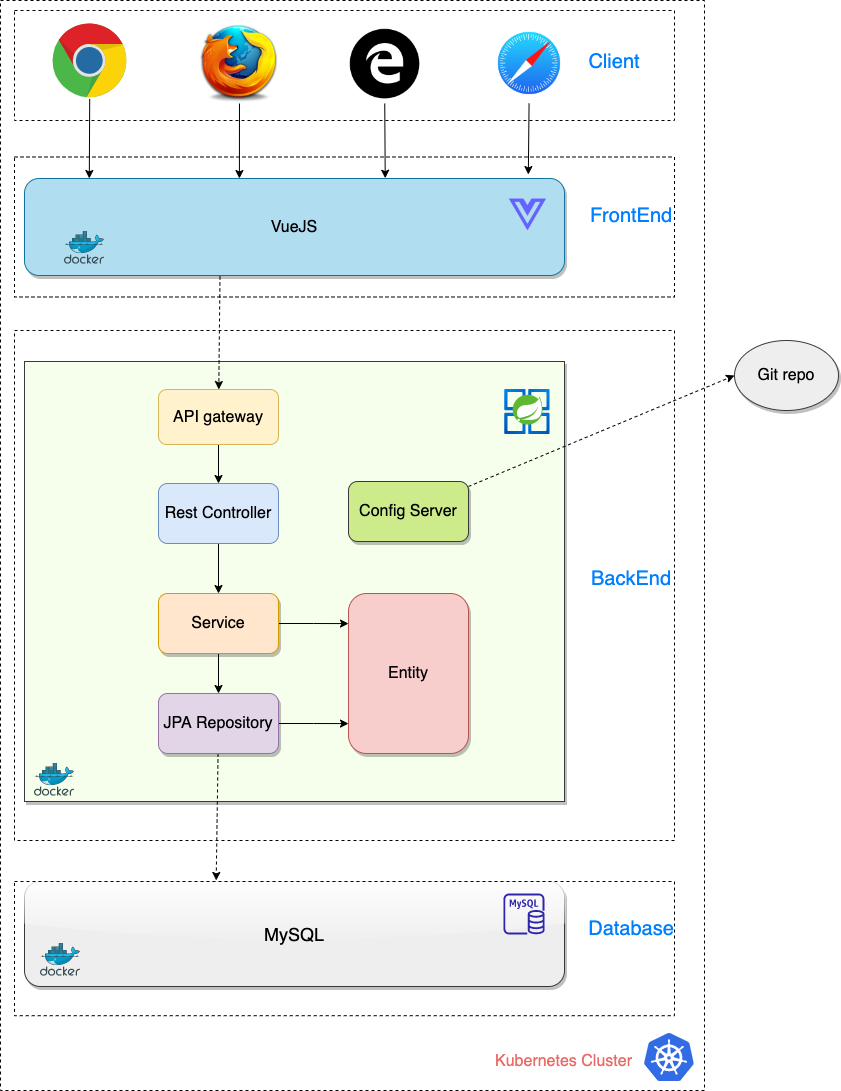

The diagram above was exported from draw.io. Its source (the exported page's mxGraphModel, read from the mxfile embedded in the PNG):
<mxGraphModel dx="1426" dy="680" grid="1" gridSize="10" guides="1" tooltips="1" connect="1" arrows="1" fold="1" page="1" pageScale="1" pageWidth="850" pageHeight="1100" math="0" shadow="0">
  <root>
    <mxCell id="0" />
    <mxCell id="1" parent="0" />
    <mxCell id="Ub1arWMNsHYx43EbmnaY-1" value="&lt;div style=&quot;text-align: justify;&quot;&gt;&lt;br&gt;&lt;/div&gt;" style="rounded=0;whiteSpace=wrap;html=1;align=right;sketch=0;glass=0;shadow=1;fillColor=#F5FFEB;strokeColor=#36393d;" vertex="1" parent="1">
      <mxGeometry x="30" y="361" width="540" height="440" as="geometry" />
    </mxCell>
    <mxCell id="Ub1arWMNsHYx43EbmnaY-10" style="edgeStyle=orthogonalEdgeStyle;rounded=0;orthogonalLoop=1;jettySize=auto;html=1;exitX=0.5;exitY=1;exitDx=0;exitDy=0;entryX=0.5;entryY=0;entryDx=0;entryDy=0;startArrow=none;startFill=0;" edge="1" parent="1" source="Ub1arWMNsHYx43EbmnaY-2" target="Ub1arWMNsHYx43EbmnaY-3">
      <mxGeometry relative="1" as="geometry" />
    </mxCell>
    <mxCell id="Ub1arWMNsHYx43EbmnaY-2" value="Rest Controller" style="rounded=1;whiteSpace=wrap;html=1;fillColor=#dae8fc;strokeColor=#6c8ebf;fontSize=16;" vertex="1" parent="1">
      <mxGeometry x="164" y="483" width="120" height="60" as="geometry" />
    </mxCell>
    <mxCell id="Ub1arWMNsHYx43EbmnaY-7" style="edgeStyle=orthogonalEdgeStyle;rounded=0;orthogonalLoop=1;jettySize=auto;html=1;exitX=1;exitY=0.5;exitDx=0;exitDy=0;entryX=0;entryY=0.188;entryDx=0;entryDy=0;entryPerimeter=0;" edge="1" parent="1" source="Ub1arWMNsHYx43EbmnaY-3" target="Ub1arWMNsHYx43EbmnaY-5">
      <mxGeometry relative="1" as="geometry" />
    </mxCell>
    <mxCell id="Ub1arWMNsHYx43EbmnaY-11" style="edgeStyle=orthogonalEdgeStyle;rounded=0;orthogonalLoop=1;jettySize=auto;html=1;exitX=0.5;exitY=1;exitDx=0;exitDy=0;entryX=0.5;entryY=0;entryDx=0;entryDy=0;startArrow=none;startFill=0;" edge="1" parent="1" source="Ub1arWMNsHYx43EbmnaY-3" target="Ub1arWMNsHYx43EbmnaY-4">
      <mxGeometry relative="1" as="geometry" />
    </mxCell>
    <mxCell id="Ub1arWMNsHYx43EbmnaY-3" value="Service" style="rounded=1;whiteSpace=wrap;html=1;fillColor=#ffe6cc;glass=0;strokeColor=#d79b00;shadow=1;fontSize=16;" vertex="1" parent="1">
      <mxGeometry x="164" y="593" width="120" height="60" as="geometry" />
    </mxCell>
    <mxCell id="Ub1arWMNsHYx43EbmnaY-8" style="edgeStyle=orthogonalEdgeStyle;rounded=0;orthogonalLoop=1;jettySize=auto;html=1;entryX=0;entryY=0.813;entryDx=0;entryDy=0;entryPerimeter=0;" edge="1" parent="1" source="Ub1arWMNsHYx43EbmnaY-4" target="Ub1arWMNsHYx43EbmnaY-5">
      <mxGeometry relative="1" as="geometry" />
    </mxCell>
    <mxCell id="Ub1arWMNsHYx43EbmnaY-40" style="edgeStyle=none;rounded=0;orthogonalLoop=1;jettySize=auto;html=1;entryX=0.355;entryY=-0.01;entryDx=0;entryDy=0;entryPerimeter=0;fontSize=18;fontColor=#000000;startArrow=none;startFill=0;dashed=1;" edge="1" parent="1" source="Ub1arWMNsHYx43EbmnaY-4" target="Ub1arWMNsHYx43EbmnaY-6">
      <mxGeometry relative="1" as="geometry" />
    </mxCell>
    <mxCell id="Ub1arWMNsHYx43EbmnaY-4" value="JPA Repository" style="rounded=1;whiteSpace=wrap;html=1;fillColor=#e1d5e7;strokeColor=#9673a6;shadow=1;fontSize=16;" vertex="1" parent="1">
      <mxGeometry x="164" y="693" width="120" height="60" as="geometry" />
    </mxCell>
    <mxCell id="Ub1arWMNsHYx43EbmnaY-5" value="Entity" style="rounded=1;whiteSpace=wrap;html=1;fillColor=#f8cecc;strokeColor=#b85450;glass=0;shadow=1;sketch=0;fontSize=16;" vertex="1" parent="1">
      <mxGeometry x="354" y="593" width="120" height="160" as="geometry" />
    </mxCell>
    <mxCell id="Ub1arWMNsHYx43EbmnaY-6" value="MySQL" style="rounded=1;whiteSpace=wrap;html=1;fontSize=18;shadow=1;glass=1;fillColor=#eeeeee;strokeColor=#36393d;" vertex="1" parent="1">
      <mxGeometry x="30" y="881" width="540" height="105" as="geometry" />
    </mxCell>
    <mxCell id="Ub1arWMNsHYx43EbmnaY-12" value="BackEnd" style="text;html=1;strokeColor=none;fillColor=none;align=center;verticalAlign=middle;whiteSpace=wrap;rounded=0;fontColor=#007FFF;fontSize=20;" vertex="1" parent="1">
      <mxGeometry x="607.32" y="563" width="60" height="30" as="geometry" />
    </mxCell>
    <mxCell id="Ub1arWMNsHYx43EbmnaY-44" style="edgeStyle=none;rounded=0;orthogonalLoop=1;jettySize=auto;html=1;dashed=1;fontSize=16;fontColor=#000000;startArrow=none;startFill=0;exitX=0.362;exitY=1.01;exitDx=0;exitDy=0;exitPerimeter=0;" edge="1" parent="1" source="Ub1arWMNsHYx43EbmnaY-13" target="Ub1arWMNsHYx43EbmnaY-26">
      <mxGeometry relative="1" as="geometry" />
    </mxCell>
    <mxCell id="Ub1arWMNsHYx43EbmnaY-13" value="VueJS" style="rounded=1;whiteSpace=wrap;html=1;fillColor=#b1ddf0;strokeColor=#10739e;fontSize=16;glass=0;shadow=1;" vertex="1" parent="1">
      <mxGeometry x="30" y="178" width="540" height="97" as="geometry" />
    </mxCell>
    <mxCell id="Ub1arWMNsHYx43EbmnaY-14" value="&lt;font color=&quot;#007fff&quot; style=&quot;font-size: 20px;&quot;&gt;FrontEnd&lt;/font&gt;" style="text;html=1;strokeColor=none;fillColor=none;align=center;verticalAlign=middle;whiteSpace=wrap;rounded=0;fontSize=20;" vertex="1" parent="1">
      <mxGeometry x="607.32" y="199.5" width="60" height="30" as="geometry" />
    </mxCell>
    <mxCell id="Ub1arWMNsHYx43EbmnaY-17" value="" style="sketch=0;aspect=fixed;html=1;points=[];align=center;image;fontSize=12;image=img/lib/mscae/Docker.svg;fontColor=#007FFF;fillColor=none;" vertex="1" parent="1">
      <mxGeometry x="40" y="763" width="40" height="32.79" as="geometry" />
    </mxCell>
    <mxCell id="Ub1arWMNsHYx43EbmnaY-18" value="" style="sketch=0;aspect=fixed;html=1;points=[];align=center;image;fontSize=12;image=img/lib/mscae/Docker.svg;fontColor=#007FFF;fillColor=none;" vertex="1" parent="1">
      <mxGeometry x="46" y="943" width="40" height="32.8" as="geometry" />
    </mxCell>
    <mxCell id="Ub1arWMNsHYx43EbmnaY-19" value="" style="sketch=0;aspect=fixed;html=1;points=[];align=center;image;fontSize=12;image=img/lib/mscae/Docker.svg;fontColor=#007FFF;fillColor=none;" vertex="1" parent="1">
      <mxGeometry x="70" y="231" width="40" height="32.8" as="geometry" />
    </mxCell>
    <mxCell id="Ub1arWMNsHYx43EbmnaY-21" value="Database" style="text;html=1;strokeColor=none;fillColor=none;align=center;verticalAlign=middle;whiteSpace=wrap;rounded=0;fontColor=#007FFF;fontSize=20;" vertex="1" parent="1">
      <mxGeometry x="607.32" y="913" width="60" height="30" as="geometry" />
    </mxCell>
    <mxCell id="Ub1arWMNsHYx43EbmnaY-30" style="rounded=0;orthogonalLoop=1;jettySize=auto;html=1;fontColor=#000000;startArrow=none;startFill=0;entryX=0.12;entryY=0;entryDx=0;entryDy=0;entryPerimeter=0;" edge="1" parent="1" source="Ub1arWMNsHYx43EbmnaY-22" target="Ub1arWMNsHYx43EbmnaY-13">
      <mxGeometry relative="1" as="geometry">
        <mxPoint x="95" y="230" as="targetPoint" />
      </mxGeometry>
    </mxCell>
    <mxCell id="Ub1arWMNsHYx43EbmnaY-22" value="" style="dashed=0;outlineConnect=0;html=1;align=center;labelPosition=center;verticalLabelPosition=bottom;verticalAlign=top;shape=mxgraph.weblogos.chrome;rounded=1;glass=0;fontColor=#007FFF;fillColor=none;" vertex="1" parent="1">
      <mxGeometry x="58" y="23" width="74.8" height="75.4" as="geometry" />
    </mxCell>
    <mxCell id="Ub1arWMNsHYx43EbmnaY-31" style="edgeStyle=none;rounded=0;orthogonalLoop=1;jettySize=auto;html=1;entryX=0.398;entryY=0;entryDx=0;entryDy=0;fontColor=#000000;startArrow=none;startFill=0;entryPerimeter=0;" edge="1" parent="1" source="Ub1arWMNsHYx43EbmnaY-23" target="Ub1arWMNsHYx43EbmnaY-13">
      <mxGeometry relative="1" as="geometry" />
    </mxCell>
    <mxCell id="Ub1arWMNsHYx43EbmnaY-23" value="" style="shape=image;html=1;verticalAlign=top;verticalLabelPosition=bottom;labelBackgroundColor=#ffffff;imageAspect=0;aspect=fixed;image=https://cdn2.iconfinder.com/data/icons/browsers/Firefox.png;rounded=1;glass=0;fontColor=#007FFF;fillColor=none;" vertex="1" parent="1">
      <mxGeometry x="205" y="23" width="80" height="80" as="geometry" />
    </mxCell>
    <mxCell id="Ub1arWMNsHYx43EbmnaY-32" style="edgeStyle=none;rounded=0;orthogonalLoop=1;jettySize=auto;html=1;fontColor=#000000;startArrow=none;startFill=0;entryX=0.668;entryY=-0.003;entryDx=0;entryDy=0;entryPerimeter=0;" edge="1" parent="1" source="Ub1arWMNsHYx43EbmnaY-24" target="Ub1arWMNsHYx43EbmnaY-13">
      <mxGeometry relative="1" as="geometry">
        <mxPoint x="390" y="230" as="targetPoint" />
      </mxGeometry>
    </mxCell>
    <mxCell id="Ub1arWMNsHYx43EbmnaY-24" value="" style="shape=image;html=1;verticalAlign=top;verticalLabelPosition=bottom;labelBackgroundColor=#ffffff;imageAspect=0;aspect=fixed;image=https://cdn4.iconfinder.com/data/icons/picons-social/57/56-edge-128.png;rounded=1;glass=0;fontColor=#007FFF;fillColor=none;" vertex="1" parent="1">
      <mxGeometry x="350" y="23" width="80" height="80" as="geometry" />
    </mxCell>
    <mxCell id="Ub1arWMNsHYx43EbmnaY-28" style="edgeStyle=orthogonalEdgeStyle;rounded=0;orthogonalLoop=1;jettySize=auto;html=1;exitX=0.5;exitY=1;exitDx=0;exitDy=0;entryX=0.5;entryY=0;entryDx=0;entryDy=0;fontColor=#007FFF;startArrow=none;startFill=0;" edge="1" parent="1" source="Ub1arWMNsHYx43EbmnaY-26" target="Ub1arWMNsHYx43EbmnaY-2">
      <mxGeometry relative="1" as="geometry" />
    </mxCell>
    <mxCell id="Ub1arWMNsHYx43EbmnaY-26" value="&lt;font color=&quot;#000000&quot; style=&quot;font-size: 16px;&quot;&gt;API gateway&lt;/font&gt;" style="rounded=1;whiteSpace=wrap;html=1;glass=0;fillColor=#fff2cc;strokeColor=#d6b656;fontSize=16;" vertex="1" parent="1">
      <mxGeometry x="164" y="389" width="120" height="55" as="geometry" />
    </mxCell>
    <mxCell id="Ub1arWMNsHYx43EbmnaY-33" style="edgeStyle=none;rounded=0;orthogonalLoop=1;jettySize=auto;html=1;fontColor=#000000;startArrow=none;startFill=0;entryX=0.933;entryY=-0.041;entryDx=0;entryDy=0;entryPerimeter=0;" edge="1" parent="1" source="Ub1arWMNsHYx43EbmnaY-29" target="Ub1arWMNsHYx43EbmnaY-13">
      <mxGeometry relative="1" as="geometry">
        <mxPoint x="315" y="233" as="targetPoint" />
      </mxGeometry>
    </mxCell>
    <mxCell id="Ub1arWMNsHYx43EbmnaY-29" value="" style="shape=image;html=1;verticalAlign=top;verticalLabelPosition=bottom;labelBackgroundColor=#ffffff;imageAspect=0;aspect=fixed;image=https://cdn0.iconfinder.com/data/icons/apple-apps/100/Apple_Safari-128.png;rounded=1;glass=0;fontColor=#000000;fillColor=none;" vertex="1" parent="1">
      <mxGeometry x="495" y="23" width="80" height="80" as="geometry" />
    </mxCell>
    <mxCell id="Ub1arWMNsHYx43EbmnaY-34" value="&lt;font color=&quot;#007fff&quot; style=&quot;font-size: 20px;&quot;&gt;Client&lt;/font&gt;" style="text;html=1;strokeColor=none;fillColor=none;align=center;verticalAlign=middle;whiteSpace=wrap;rounded=0;fontSize=20;" vertex="1" parent="1">
      <mxGeometry x="590" y="45.7" width="60" height="30" as="geometry" />
    </mxCell>
    <mxCell id="Ub1arWMNsHYx43EbmnaY-36" value="" style="aspect=fixed;html=1;points=[];align=center;image;fontSize=12;image=img/lib/azure2/compute/Azure_Spring_Cloud.svg;rounded=1;glass=0;fontColor=#000000;fillColor=none;" vertex="1" parent="1">
      <mxGeometry x="509" y="389" width="47.82" height="45" as="geometry" />
    </mxCell>
    <mxCell id="Ub1arWMNsHYx43EbmnaY-37" value="" style="shape=image;html=1;verticalAlign=top;verticalLabelPosition=bottom;labelBackgroundColor=#ffffff;imageAspect=0;aspect=fixed;image=https://cdn1.iconfinder.com/data/icons/unicons-line-vol-6/24/vuejs-128.png;rounded=1;glass=0;fontSize=24;fontColor=#000000;fillColor=none;" vertex="1" parent="1">
      <mxGeometry x="513.41" y="194.5" width="40" height="40" as="geometry" />
    </mxCell>
    <mxCell id="Ub1arWMNsHYx43EbmnaY-39" value="" style="sketch=0;outlineConnect=0;fontColor=#232F3E;gradientColor=none;fillColor=#2E27AD;strokeColor=none;dashed=0;verticalLabelPosition=bottom;verticalAlign=top;align=center;html=1;fontSize=12;fontStyle=0;aspect=fixed;pointerEvents=1;shape=mxgraph.aws4.rds_mysql_instance;rounded=1;glass=0;" vertex="1" parent="1">
      <mxGeometry x="509" y="893" width="41" height="41" as="geometry" />
    </mxCell>
    <mxCell id="Ub1arWMNsHYx43EbmnaY-43" style="edgeStyle=none;rounded=0;orthogonalLoop=1;jettySize=auto;html=1;entryX=0;entryY=0.5;entryDx=0;entryDy=0;dashed=1;fontSize=16;fontColor=#000000;startArrow=none;startFill=0;" edge="1" parent="1" source="Ub1arWMNsHYx43EbmnaY-41" target="Ub1arWMNsHYx43EbmnaY-42">
      <mxGeometry relative="1" as="geometry" />
    </mxCell>
    <mxCell id="Ub1arWMNsHYx43EbmnaY-41" value="Config Server" style="rounded=1;whiteSpace=wrap;html=1;shadow=1;glass=0;sketch=0;fontSize=16;fillColor=#cdeb8b;strokeColor=#36393d;" vertex="1" parent="1">
      <mxGeometry x="354" y="481" width="120" height="60" as="geometry" />
    </mxCell>
    <mxCell id="Ub1arWMNsHYx43EbmnaY-42" value="Git repo" style="ellipse;whiteSpace=wrap;html=1;rounded=1;shadow=1;glass=0;sketch=0;fontSize=16;fillColor=#eeeeee;strokeColor=#36393d;" vertex="1" parent="1">
      <mxGeometry x="740" y="340" width="104" height="70" as="geometry" />
    </mxCell>
    <mxCell id="Ub1arWMNsHYx43EbmnaY-54" value="" style="edgeStyle=none;rounded=0;orthogonalLoop=1;jettySize=auto;html=1;dashed=1;fontSize=20;fontColor=#000000;startArrow=none;startFill=0;" edge="1" parent="1" source="Ub1arWMNsHYx43EbmnaY-45" target="Ub1arWMNsHYx43EbmnaY-53">
      <mxGeometry relative="1" as="geometry" />
    </mxCell>
    <mxCell id="Ub1arWMNsHYx43EbmnaY-45" value="" style="sketch=0;aspect=fixed;html=1;points=[];align=center;image;fontSize=12;image=img/lib/mscae/Kubernetes.svg;rounded=1;shadow=1;glass=0;fontColor=#000000;fillColor=#F5FFEB;" vertex="1" parent="1">
      <mxGeometry x="650" y="1033" width="50" height="48" as="geometry" />
    </mxCell>
    <mxCell id="Ub1arWMNsHYx43EbmnaY-47" value="" style="rounded=0;whiteSpace=wrap;html=1;shadow=0;glass=0;sketch=0;fontSize=16;fillColor=none;dashed=1;" vertex="1" parent="1">
      <mxGeometry x="20" y="10" width="660" height="110" as="geometry" />
    </mxCell>
    <mxCell id="Ub1arWMNsHYx43EbmnaY-48" value="" style="rounded=0;whiteSpace=wrap;html=1;shadow=0;glass=0;sketch=0;fontSize=16;fillColor=none;dashed=1;" vertex="1" parent="1">
      <mxGeometry x="20" y="156.5" width="660" height="140" as="geometry" />
    </mxCell>
    <mxCell id="Ub1arWMNsHYx43EbmnaY-50" value="" style="rounded=0;whiteSpace=wrap;html=1;shadow=0;glass=0;dashed=1;sketch=0;fontSize=16;fillColor=none;" vertex="1" parent="1">
      <mxGeometry x="20" y="330" width="660" height="510" as="geometry" />
    </mxCell>
    <mxCell id="Ub1arWMNsHYx43EbmnaY-52" value="" style="rounded=0;whiteSpace=wrap;html=1;shadow=0;glass=0;sketch=0;fontSize=16;fillColor=none;dashed=1;" vertex="1" parent="1">
      <mxGeometry x="20" y="881" width="660" height="134.2" as="geometry" />
    </mxCell>
    <mxCell id="Ub1arWMNsHYx43EbmnaY-53" value="Kubernetes Cluster" style="text;html=1;strokeColor=none;fillColor=none;align=center;verticalAlign=middle;whiteSpace=wrap;rounded=0;shadow=0;glass=0;dashed=1;sketch=0;fontSize=16;fontColor=#EA6B66;" vertex="1" parent="1">
      <mxGeometry x="489.00000000000006" y="1046" width="161" height="30" as="geometry" />
    </mxCell>
    <mxCell id="Ub1arWMNsHYx43EbmnaY-55" value="" style="rounded=0;whiteSpace=wrap;html=1;shadow=0;glass=0;dashed=1;sketch=0;fontSize=20;fillColor=none;" vertex="1" parent="1">
      <mxGeometry x="6" width="704" height="1090" as="geometry" />
    </mxCell>
  </root>
</mxGraphModel>